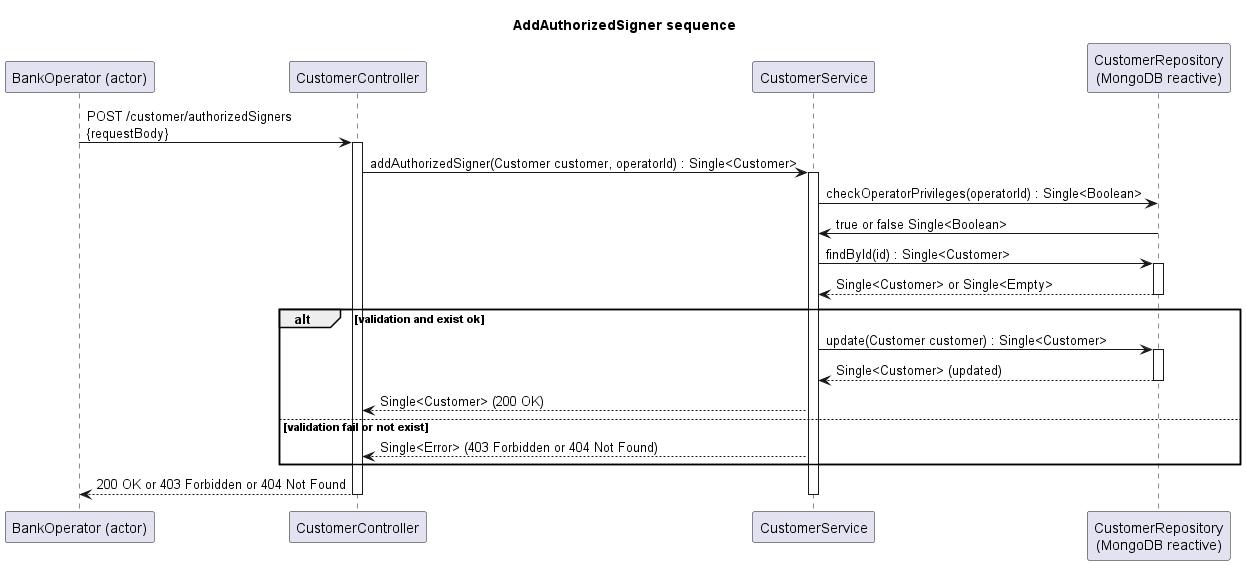

The diagram above was rendered by PlantUML. Its source (embedded in the PNG):
@startuml
title AddAuthorizedSigner sequence
participant BankOperator as "BankOperator (actor)"
participant CustomerController
participant CustomerService
participant CustomerRepository as "CustomerRepository\n(MongoDB reactive)"

BankOperator -> CustomerController : POST /customer/authorizedSigners\n{requestBody}
activate CustomerController

CustomerController -> CustomerService : addAuthorizedSigner(Customer customer, operatorId) : Single<Customer>
activate CustomerService

' Validate operator privileges (simplified)
CustomerService -> CustomerRepository : checkOperatorPrivileges(operatorId) : Single<Boolean>
CustomerRepository -> CustomerService : true or false Single<Boolean>

CustomerService -> CustomerRepository : findById(id) : Single<Customer>
activate CustomerRepository
CustomerRepository --> CustomerService : Single<Customer> or Single<Empty>
deactivate CustomerRepository

alt validation and exist ok
  CustomerService -> CustomerRepository : update(Customer customer) : Single<Customer>
  activate CustomerRepository
  CustomerRepository --> CustomerService : Single<Customer> (updated)
  deactivate CustomerRepository
  CustomerService --> CustomerController : Single<Customer> (200 OK)
else validation fail or not exist
  CustomerService --> CustomerController : Single<Error> (403 Forbidden or 404 Not Found)
end

CustomerController --> BankOperator : 200 OK or 403 Forbidden or 404 Not Found
deactivate CustomerController
deactivate CustomerService

@enduml